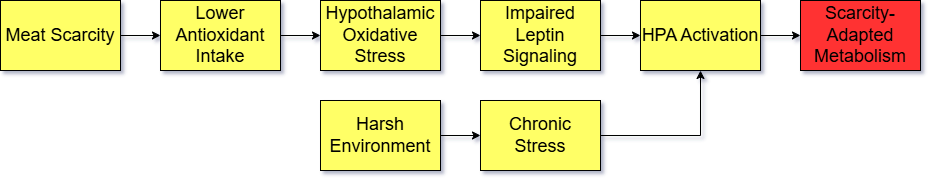

The diagram above was exported from draw.io. Its source (the exported page's mxGraphModel, read from the mxfile embedded in the PNG):
<mxGraphModel dx="1942" dy="993" grid="1" gridSize="10" guides="1" tooltips="1" connect="1" arrows="1" fold="1" page="1" pageScale="1" pageWidth="850" pageHeight="1100" math="0" shadow="0">
  <root>
    <mxCell id="0" />
    <mxCell id="1" parent="0" />
    <mxCell id="FSdSPI1HmEmZpe_3-Al--3" value="" style="edgeStyle=orthogonalEdgeStyle;rounded=0;orthogonalLoop=1;jettySize=auto;html=1;" edge="1" parent="1" source="FSdSPI1HmEmZpe_3-Al--1" target="FSdSPI1HmEmZpe_3-Al--2">
      <mxGeometry relative="1" as="geometry" />
    </mxCell>
    <mxCell id="FSdSPI1HmEmZpe_3-Al--1" value="&lt;font style=&quot;font-size: 18px;&quot;&gt;Meat Scarcity&lt;/font&gt;" style="rounded=0;whiteSpace=wrap;html=1;fillColor=#FFFF66;" vertex="1" parent="1">
      <mxGeometry x="-120" y="170" width="120" height="70" as="geometry" />
    </mxCell>
    <mxCell id="FSdSPI1HmEmZpe_3-Al--5" value="" style="edgeStyle=orthogonalEdgeStyle;rounded=0;orthogonalLoop=1;jettySize=auto;html=1;" edge="1" parent="1" source="FSdSPI1HmEmZpe_3-Al--2" target="FSdSPI1HmEmZpe_3-Al--4">
      <mxGeometry relative="1" as="geometry" />
    </mxCell>
    <mxCell id="FSdSPI1HmEmZpe_3-Al--2" value="&lt;font style=&quot;font-size: 18px;&quot;&gt;Lower Antioxidant Intake&lt;/font&gt;" style="whiteSpace=wrap;html=1;rounded=0;fillColor=#FFFF66;" vertex="1" parent="1">
      <mxGeometry x="40" y="170" width="120" height="70" as="geometry" />
    </mxCell>
    <mxCell id="FSdSPI1HmEmZpe_3-Al--7" value="" style="edgeStyle=orthogonalEdgeStyle;rounded=0;orthogonalLoop=1;jettySize=auto;html=1;" edge="1" parent="1" source="FSdSPI1HmEmZpe_3-Al--4" target="FSdSPI1HmEmZpe_3-Al--6">
      <mxGeometry relative="1" as="geometry" />
    </mxCell>
    <mxCell id="FSdSPI1HmEmZpe_3-Al--4" value="&lt;font style=&quot;font-size: 18px;&quot;&gt;Hypothalamic Oxidative Stress&lt;/font&gt;" style="whiteSpace=wrap;html=1;rounded=0;fillColor=#FFFF66;" vertex="1" parent="1">
      <mxGeometry x="200" y="170" width="120" height="70" as="geometry" />
    </mxCell>
    <mxCell id="FSdSPI1HmEmZpe_3-Al--9" value="" style="edgeStyle=orthogonalEdgeStyle;rounded=0;orthogonalLoop=1;jettySize=auto;html=1;" edge="1" parent="1" source="FSdSPI1HmEmZpe_3-Al--6" target="FSdSPI1HmEmZpe_3-Al--8">
      <mxGeometry relative="1" as="geometry" />
    </mxCell>
    <mxCell id="FSdSPI1HmEmZpe_3-Al--6" value="&lt;font style=&quot;font-size: 18px;&quot;&gt;Impaired Leptin Signaling&lt;/font&gt;" style="whiteSpace=wrap;html=1;rounded=0;fillColor=#FFFF66;" vertex="1" parent="1">
      <mxGeometry x="360" y="170" width="120" height="70" as="geometry" />
    </mxCell>
    <mxCell id="FSdSPI1HmEmZpe_3-Al--11" value="" style="edgeStyle=orthogonalEdgeStyle;rounded=0;orthogonalLoop=1;jettySize=auto;html=1;" edge="1" parent="1" source="FSdSPI1HmEmZpe_3-Al--8" target="FSdSPI1HmEmZpe_3-Al--10">
      <mxGeometry relative="1" as="geometry" />
    </mxCell>
    <mxCell id="FSdSPI1HmEmZpe_3-Al--8" value="&lt;font style=&quot;font-size: 18px;&quot;&gt;HPA Activation&lt;/font&gt;" style="whiteSpace=wrap;html=1;rounded=0;fillColor=#FFFF66;" vertex="1" parent="1">
      <mxGeometry x="520" y="170" width="120" height="70" as="geometry" />
    </mxCell>
    <mxCell id="FSdSPI1HmEmZpe_3-Al--10" value="&lt;font style=&quot;font-size: 18px;&quot;&gt;Scarcity-Adapted Metabolism&lt;/font&gt;" style="whiteSpace=wrap;html=1;rounded=0;fillColor=#FF3333;" vertex="1" parent="1">
      <mxGeometry x="680" y="170" width="120" height="70" as="geometry" />
    </mxCell>
    <mxCell id="FSdSPI1HmEmZpe_3-Al--14" value="" style="edgeStyle=orthogonalEdgeStyle;rounded=0;orthogonalLoop=1;jettySize=auto;html=1;" edge="1" parent="1" source="FSdSPI1HmEmZpe_3-Al--12" target="FSdSPI1HmEmZpe_3-Al--13">
      <mxGeometry relative="1" as="geometry" />
    </mxCell>
    <mxCell id="FSdSPI1HmEmZpe_3-Al--12" value="&lt;font style=&quot;font-size: 18px;&quot;&gt;Harsh Environment&lt;/font&gt;" style="whiteSpace=wrap;html=1;rounded=0;fillColor=#FFFF66;" vertex="1" parent="1">
      <mxGeometry x="200" y="270" width="120" height="70" as="geometry" />
    </mxCell>
    <mxCell id="FSdSPI1HmEmZpe_3-Al--17" value="" style="edgeStyle=orthogonalEdgeStyle;rounded=0;orthogonalLoop=1;jettySize=auto;html=1;" edge="1" parent="1" source="FSdSPI1HmEmZpe_3-Al--13" target="FSdSPI1HmEmZpe_3-Al--8">
      <mxGeometry relative="1" as="geometry" />
    </mxCell>
    <mxCell id="FSdSPI1HmEmZpe_3-Al--13" value="&lt;font style=&quot;font-size: 18px;&quot;&gt;Chronic Stress&lt;/font&gt;" style="whiteSpace=wrap;html=1;rounded=0;fillColor=#FFFF66;" vertex="1" parent="1">
      <mxGeometry x="360" y="270" width="120" height="70" as="geometry" />
    </mxCell>
  </root>
</mxGraphModel>